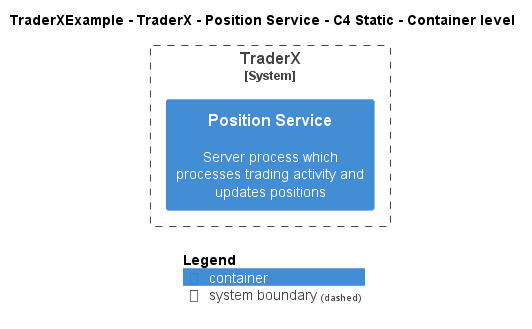

The diagram above was rendered by PlantUML. Its source (embedded in the PNG):
@startuml
!include ..\..\..\..\..\.c4s\C4_Container.puml

AddElementTag("c4interflow:lifecycle:new", $bgColor=green, $fontColor=#ffffff, $borderColor=green, $shadowing="False")
AddElementTag("c4interflow:lifecycle:changed", $bgColor=orange, $fontColor=#ffffff, $borderColor=orange, $shadowing="False")
AddElementTag("c4interflow:lifecycle:removed", $bgColor=red, $fontColor=#ffffff, $borderColor=red, $shadowing="False")

AddRelTag("c4interflow:lifecycle:new", $textColor=green, $lineColor=green)
AddRelTag("c4interflow:lifecycle:changed", $textColor=orange, $lineColor=orange)
AddRelTag("c4interflow:lifecycle:removed", $textColor=red, $lineColor=red)

SHOW_PERSON_PORTRAIT()
LAYOUT_TOP_DOWN()

skinparam linetype polyline

title TraderXExample - TraderX - Position Service - C4 Static - Container level


System_Boundary(TraderXExample.SoftwareSystems.TraderX, "TraderX") {
    Container(TraderXExample.SoftwareSystems.TraderX.Containers.PositionService, "Position Service", "", "Server process which processes trading activity and updates positions")
}



SHOW_LEGEND()
@enduml